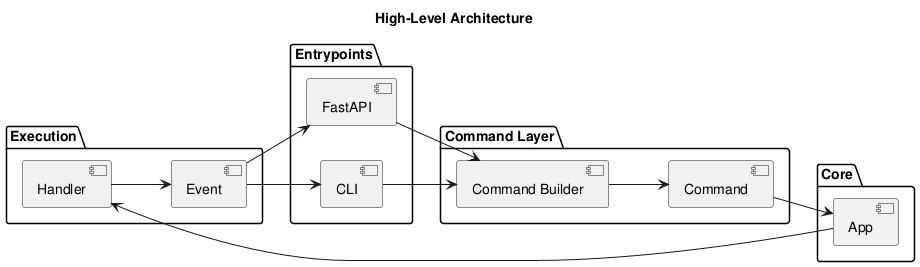

The diagram above was rendered by PlantUML. Its source (embedded in the PNG):
@startuml
left to right direction
title High-Level Architecture

package "Entrypoints" {
  [CLI]
  [FastAPI]
}

package "Command Layer" {
  [Command Builder]
  [Command]
}

package "Core" {
  [App]
}

package "Execution" {
  [Handler]
  [Event]
}

CLI --> "Command Builder"
FastAPI --> "Command Builder"

"Command Builder" --> Command
Command --> App

App --> Handler
Handler --> Event

Event --> CLI
Event --> FastAPI

@enduml